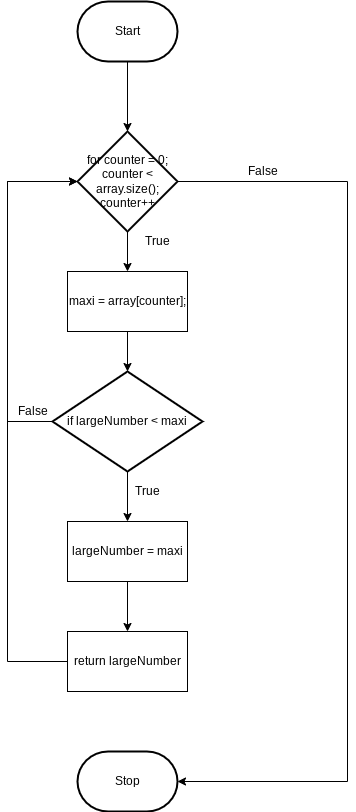

The diagram above was exported from draw.io. Its source (the exported page's mxGraphModel, read from the mxfile embedded in the PNG):
<mxGraphModel dx="1074" dy="741" grid="1" gridSize="10" guides="1" tooltips="1" connect="1" arrows="1" fold="1" page="1" pageScale="1" pageWidth="827" pageHeight="1169" math="0" shadow="0">
  <root>
    <mxCell id="0" />
    <mxCell id="1" parent="0" />
    <mxCell id="66" style="edgeStyle=orthogonalEdgeStyle;rounded=0;html=1;entryX=0.5;entryY=0;entryDx=0;entryDy=0;entryPerimeter=0;" edge="1" parent="1" source="5" target="54">
      <mxGeometry relative="1" as="geometry" />
    </mxCell>
    <mxCell id="5" value="Start" style="strokeWidth=2;html=1;shape=mxgraph.flowchart.terminator;whiteSpace=wrap;" parent="1" vertex="1">
      <mxGeometry x="380" y="60" width="100" height="60" as="geometry" />
    </mxCell>
    <mxCell id="11" value="Stop" style="strokeWidth=2;html=1;shape=mxgraph.flowchart.terminator;whiteSpace=wrap;" parent="1" vertex="1">
      <mxGeometry x="380" y="810" width="100" height="60" as="geometry" />
    </mxCell>
    <mxCell id="52" value="False" style="text;html=1;resizable=0;autosize=1;align=center;verticalAlign=middle;points=[];fillColor=none;strokeColor=none;rounded=0;" parent="1" vertex="1">
      <mxGeometry x="540" y="220" width="50" height="20" as="geometry" />
    </mxCell>
    <mxCell id="53" value="True" style="text;html=1;resizable=0;autosize=1;align=center;verticalAlign=middle;points=[];fillColor=none;strokeColor=none;rounded=0;" parent="1" vertex="1">
      <mxGeometry x="440" y="290" width="40" height="20" as="geometry" />
    </mxCell>
    <mxCell id="60" style="edgeStyle=none;html=1;" edge="1" parent="1" source="54" target="55">
      <mxGeometry relative="1" as="geometry" />
    </mxCell>
    <mxCell id="72" style="edgeStyle=orthogonalEdgeStyle;rounded=0;html=1;entryX=1;entryY=0.5;entryDx=0;entryDy=0;entryPerimeter=0;" edge="1" parent="1" source="54" target="11">
      <mxGeometry relative="1" as="geometry">
        <Array as="points">
          <mxPoint x="650" y="240" />
          <mxPoint x="650" y="840" />
        </Array>
      </mxGeometry>
    </mxCell>
    <mxCell id="54" value="for&amp;nbsp;counter = 0; counter &amp;lt; array.size(); counter++" style="strokeWidth=2;html=1;shape=mxgraph.flowchart.decision;whiteSpace=wrap;" vertex="1" parent="1">
      <mxGeometry x="380" y="190" width="100" height="100" as="geometry" />
    </mxCell>
    <mxCell id="61" style="edgeStyle=none;html=1;entryX=0.5;entryY=0;entryDx=0;entryDy=0;entryPerimeter=0;" edge="1" parent="1" source="55" target="57">
      <mxGeometry relative="1" as="geometry" />
    </mxCell>
    <mxCell id="55" value="maxi = array[counter];" style="rounded=0;whiteSpace=wrap;html=1;" vertex="1" parent="1">
      <mxGeometry x="370" y="330" width="120" height="60" as="geometry" />
    </mxCell>
    <mxCell id="62" style="edgeStyle=none;html=1;entryX=0.5;entryY=0;entryDx=0;entryDy=0;" edge="1" parent="1" source="57" target="58">
      <mxGeometry relative="1" as="geometry" />
    </mxCell>
    <mxCell id="68" style="edgeStyle=orthogonalEdgeStyle;rounded=0;html=1;entryX=0;entryY=0.5;entryDx=0;entryDy=0;entryPerimeter=0;" edge="1" parent="1" source="57" target="54">
      <mxGeometry relative="1" as="geometry">
        <Array as="points">
          <mxPoint x="310" y="480" />
          <mxPoint x="310" y="240" />
        </Array>
      </mxGeometry>
    </mxCell>
    <mxCell id="57" value="if largeNumber &amp;lt; maxi" style="strokeWidth=2;html=1;shape=mxgraph.flowchart.decision;whiteSpace=wrap;" vertex="1" parent="1">
      <mxGeometry x="355" y="430" width="150" height="100" as="geometry" />
    </mxCell>
    <mxCell id="63" style="edgeStyle=none;html=1;entryX=0.5;entryY=0;entryDx=0;entryDy=0;" edge="1" parent="1" source="58" target="59">
      <mxGeometry relative="1" as="geometry" />
    </mxCell>
    <mxCell id="58" value="largeNumber = maxi" style="rounded=0;whiteSpace=wrap;html=1;" vertex="1" parent="1">
      <mxGeometry x="370" y="580" width="120" height="60" as="geometry" />
    </mxCell>
    <mxCell id="67" style="edgeStyle=orthogonalEdgeStyle;rounded=0;html=1;entryX=0;entryY=0.5;entryDx=0;entryDy=0;entryPerimeter=0;" edge="1" parent="1" source="59" target="54">
      <mxGeometry relative="1" as="geometry">
        <Array as="points">
          <mxPoint x="310" y="720" />
          <mxPoint x="310" y="240" />
        </Array>
      </mxGeometry>
    </mxCell>
    <mxCell id="59" value="return largeNumber" style="rounded=0;whiteSpace=wrap;html=1;" vertex="1" parent="1">
      <mxGeometry x="370" y="690" width="120" height="60" as="geometry" />
    </mxCell>
    <mxCell id="70" value="True" style="text;html=1;resizable=0;autosize=1;align=center;verticalAlign=middle;points=[];fillColor=none;strokeColor=none;rounded=0;" vertex="1" parent="1">
      <mxGeometry x="430" y="540" width="40" height="20" as="geometry" />
    </mxCell>
    <mxCell id="71" value="False" style="text;html=1;resizable=0;autosize=1;align=center;verticalAlign=middle;points=[];fillColor=none;strokeColor=none;rounded=0;" vertex="1" parent="1">
      <mxGeometry x="310" y="460" width="50" height="20" as="geometry" />
    </mxCell>
  </root>
</mxGraphModel>